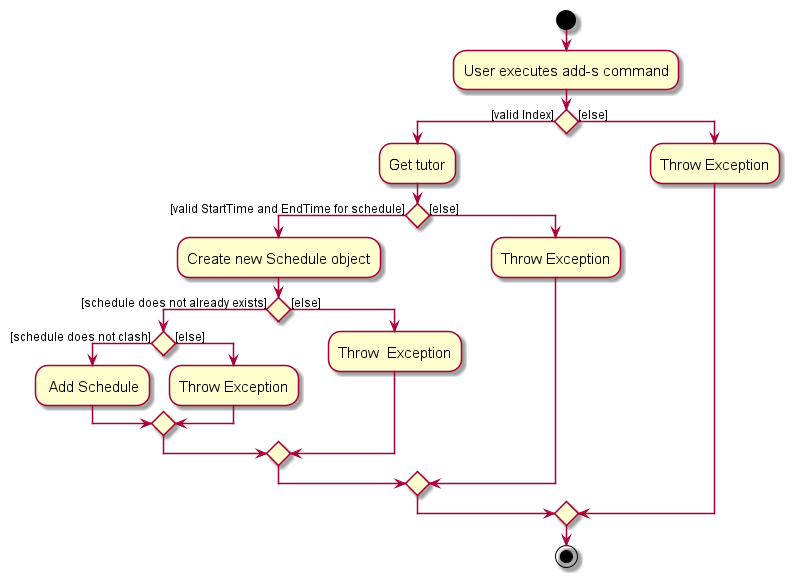

The diagram above was rendered by PlantUML. Its source (embedded in the PNG):
@startuml
skin rose
skinparam ActivityFontSize 15
skinparam ArrowFontSize 12
start
:User executes add-s command;

'Since the beta syntax does not support placing the condition outside the
'diamond we place it as the true branch instead.

if () then ([valid Index])
    :Get tutor;
    if () then ([valid StartTime and EndTime for schedule])
        :Create new Schedule object;
        if () then ([schedule does not already exists])
            if () then ([schedule does not clash])
                    : Add Schedule;
                else ([else])
                    :Throw Exception;
                endif
        else ([else])
            :Throw  Exception;
        endif
    else ([else])
        :Throw Exception;
    endif
else ([else])
    :Throw Exception;
endif
stop
@enduml